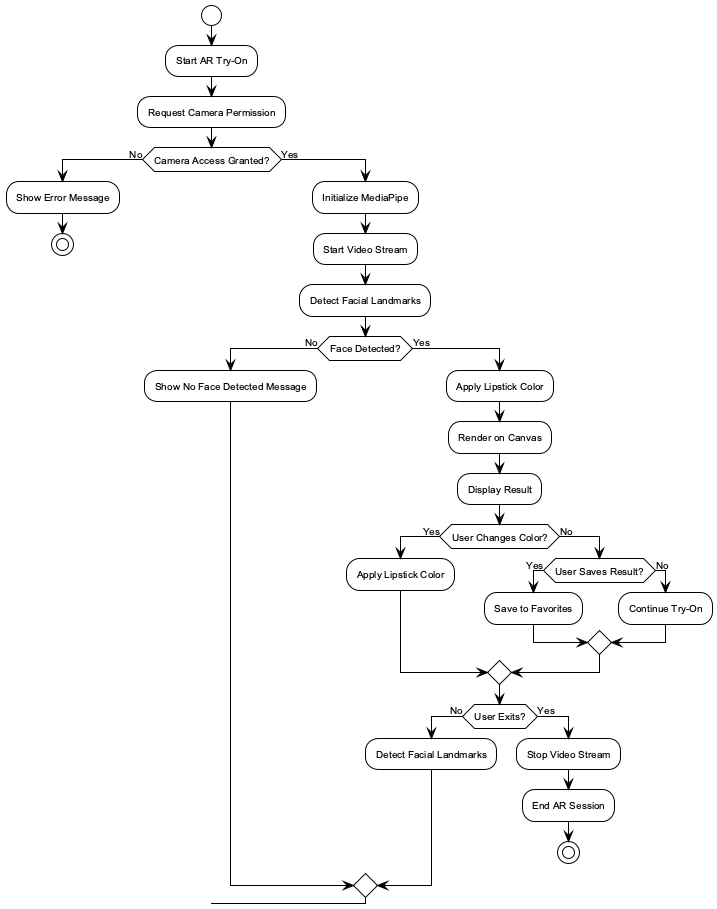

The diagram above was rendered by PlantUML. Its source (embedded in the PNG):
@startuml
!theme plain
skinparam backgroundColor white
skinparam defaultFontName Arial
skinparam defaultFontSize 10

start
:Start AR Try-On;
:Request Camera Permission;
if (Camera Access Granted?) then (No)
    :Show Error Message;
    stop
else (Yes)
    :Initialize MediaPipe;
    :Start Video Stream;
    :Detect Facial Landmarks;
    if (Face Detected?) then (No)
        :Show No Face Detected Message;
    else (Yes)
        :Apply Lipstick Color;
        :Render on Canvas;
        :Display Result;
        if (User Changes Color?) then (Yes)
            :Apply Lipstick Color;
        else (No)
            if (User Saves Result?) then (Yes)
                :Save to Favorites;
            else (No)
                :Continue Try-On;
            endif
        endif
        if (User Exits?) then (No)
            :Detect Facial Landmarks;
        else (Yes)
            :Stop Video Stream;
            :End AR Session;
            stop
        endif
    endif
endif

@enduml